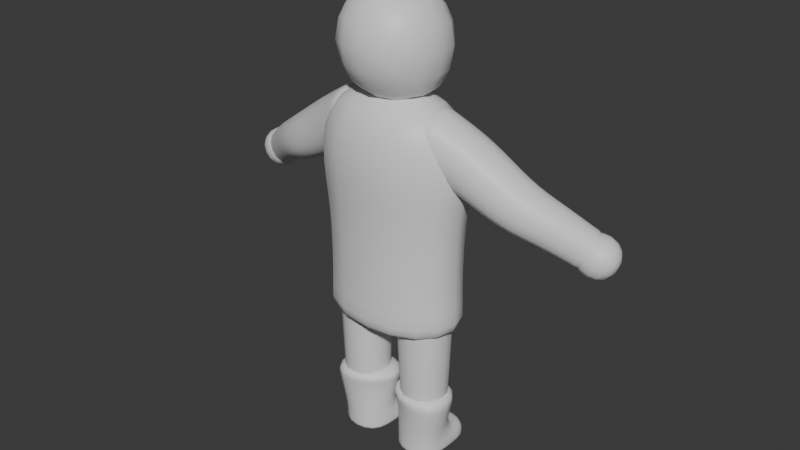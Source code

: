 # Source: Father1.blend  (saved by Blender 4.0.36; exported with 4.5.12 LTS)
import bpy
from mathutils import Matrix  # noqa: F401  (used for matrix-valued properties, if any)

bpy.ops.wm.read_factory_settings(use_empty=True)
scene = bpy.context.scene
scene.name = 'Scene'

# ---- collections
col_collection = bpy.data.collections.new('Collection'); scene.collection.children.link(col_collection)

# ---- materials (node trees are filled in below, after node groups)
mat_material = bpy.data.materials.new('Material')
mat_material.alpha_threshold = 0.0
mat_material.use_transparent_shadow = False
mat_material.roughness = 0.5
mat_material.line_color = (0.0, 0.0, 0.0, 1.0)

# ---- material node trees
mat_material.use_nodes = True; mat_material.node_tree.nodes.clear()
_N = mat_material.node_tree.nodes; _L = mat_material.node_tree.links
n0 = _N.new('ShaderNodeOutputMaterial'); n0.name = 'Material Output'; n0.location = (300, 300)
n1 = _N.new('ShaderNodeBsdfPrincipled'); n1.name = 'Principled BSDF'; n1.location = (10, 300)
n1.inputs[3].default_value = 1.45
_L.new(n1.outputs[0], n0.inputs[0])
n0.is_active_output = True

# ---- world
world_world = bpy.data.worlds.new('World'); scene.world = world_world
world_world.use_nodes = True; world_world.node_tree.nodes.clear()
_N = world_world.node_tree.nodes; _L = world_world.node_tree.links
n0 = _N.new('ShaderNodeOutputWorld'); n0.name = 'World Output'; n0.location = (300, 300)
n1 = _N.new('ShaderNodeBackground'); n1.name = 'Background'; n1.location = (10, 300)
n1.inputs[0].default_value = (0.05088, 0.05088, 0.05088, 1.0)
_L.new(n1.outputs[0], n0.inputs[0])
n0.is_active_output = True
world_world.color = (0.05088, 0.05088, 0.05088)
world_world.use_sun_shadow = False
world_world.sun_shadow_jitter_overblur = 0.0

# ---- meshes
me_cube_002 = bpy.data.meshes.new('Cube.002')
me_cube_002.from_pydata([(-1.0, -1.0, -1.0), (-1.0, -1.0, 1.0), (-1.0, 1.0, -1.294), (-1.0, 1.0, 1.0), (1.0, -1.0, -1.0), (1.0, -1.0, 1.0), (1.0, 1.0, -1.294), (1.0, 1.0, 1.0), (1.105, 0.7227, -0.6304), (1.358, 0.8882, -4.658), (1.105, -0.7227, -0.6304), (1.358, -0.8882, -4.658), (-1.105, 0.7227, -0.6304), (-1.358, 0.8882, -4.658), (-1.105, -0.7227, -0.6304), (-1.358, -0.8882, -4.658), (1.465, 0.9585, -2.025), (-1.465, -0.9585, -1.785), (1.465, -0.9585, -1.785), (-1.465, 0.9585, -2.025), (1.253, 0.8196, -2.71), (1.253, -0.8196, -2.619), (-1.253, 0.8196, -2.71), (-1.253, -0.8196, -2.619), (1.256, 0.8215, -4.414), (1.256, -0.8215, -4.39), (-1.256, 0.8215, -4.414), (-1.256, -0.8215, -4.39), (-2.331, -0.1945, -1.852), (-2.167, 0.5933, -1.687), (-1.894, -0.239, -2.546), (-1.719, 0.6027, -2.43), (-2.805, 0.07749, -2.095), (-2.546, 0.7852, -1.993), (-2.156, 0.7363, -2.644), (-2.415, 0.02858, -2.746), (-3.375, 0.4549, -3.372), (-3.784, 0.5062, -2.689), (-3.103, 1.198, -3.265), (-3.512, 1.249, -2.582), (-2.749, 0.1687, -2.976), (-3.157, 0.2201, -2.293), (-2.477, 0.9115, -2.869), (-2.886, 0.9628, -2.186), (-2.968, 0.9699, -2.312), (-2.616, 0.9258, -2.9), (-2.85, 0.2865, -2.992), (-3.202, 0.3307, -2.404), (-3.202, 0.3307, -2.404), (-2.85, 0.2865, -2.992), (-2.616, 0.9258, -2.9), (-2.968, 0.9699, -2.312), (-3.147, 1.052, -2.425), (-2.795, 1.008, -3.013), (-3.029, 0.3686, -3.105), (-3.381, 0.4127, -2.517), (-3.202, 0.3307, -2.404), (-2.85, 0.2865, -2.992), (-2.616, 0.9258, -2.9), (-2.968, 0.9699, -2.312), (-1.702, -0.3242, -1.358), (-1.503, 0.6347, -1.226), (-1.192, -0.3135, -2.204), (-0.993, 0.6454, -2.072), (-0.8416, -0.5743, -0.8423), (-0.6422, 0.3847, -0.71), (-0.3316, -0.5635, -1.689), (-0.1323, 0.3954, -1.556), (-1.106, -0.4975, -1.001), (-0.9065, 0.4614, -0.8683), (-0.5958, -0.4868, -1.847), (-0.3965, 0.4722, -1.715), (2.331, -0.1946, -1.852), (2.167, 0.5933, -1.687), (1.894, -0.239, -2.546), (1.719, 0.6027, -2.43), (2.805, 0.07749, -2.095), (2.546, 0.7852, -1.993), (2.156, 0.7363, -2.644), (2.415, 0.02858, -2.746), (3.375, 0.4549, -3.372), (3.784, 0.5062, -2.689), (3.103, 1.198, -3.265), (3.512, 1.249, -2.582), (2.749, 0.1687, -2.976), (3.157, 0.2201, -2.293), (2.477, 0.9115, -2.869), (2.886, 0.9628, -2.186), (2.968, 0.9699, -2.312), (2.616, 0.9258, -2.9), (2.85, 0.2865, -2.992), (3.202, 0.3307, -2.404), (3.202, 0.3307, -2.404), (2.85, 0.2865, -2.992), (2.616, 0.9258, -2.9), (2.968, 0.9699, -2.312), (3.147, 1.052, -2.425), (2.795, 1.008, -3.013), (3.029, 0.3686, -3.105), (3.381, 0.4127, -2.517), (3.202, 0.3307, -2.404), (2.85, 0.2865, -2.992), (2.616, 0.9258, -2.9), (2.968, 0.9699, -2.312), (1.702, -0.3242, -1.358), (1.503, 0.6347, -1.226), (1.192, -0.3135, -2.204), (0.993, 0.6454, -2.072), (0.8416, -0.5743, -0.8423), (0.6422, 0.3847, -0.71), (0.3316, -0.5635, -1.689), (0.1323, 0.3954, -1.556), (1.106, -0.4975, -1.001), (0.9065, 0.4614, -0.8683), (0.5958, -0.4868, -1.847), (0.3965, 0.4722, -1.715), (-0.9835, -0.4091, -6.949), (-0.9835, -0.4091, -6.581), (-0.9835, 0.31, -6.949), (-0.9835, 0.31, -6.581), (-0.1483, -0.4091, -6.949), (-0.1483, -0.4091, -6.581), (-0.1483, 0.31, -6.949), (-0.1483, 0.31, -6.581), (-0.9835, 0.7433, -6.949), (-0.9835, 0.7433, -6.581), (-0.1483, 0.7433, -6.949), (-0.1483, 0.7433, -6.581), (-0.9835, -0.4091, -6.853), (-0.9835, 0.31, -6.853), (-0.1483, 0.31, -6.853), (-0.1483, -0.4091, -6.853), (-0.9835, 0.7433, -6.853), (-0.1483, 0.7433, -6.853), (-1.136, -0.5576, -5.749), (-1.136, 0.5048, -5.749), (0.05472, -0.5576, -5.749), (0.05472, 0.5048, -5.749), (-1.136, -0.5576, -5.945), (-1.136, 0.5048, -5.945), (-0.1483, -0.4091, -5.912), (0.05472, 0.5048, -5.945), (0.9835, -0.4091, -6.949), (0.9835, -0.4091, -6.581), (0.9835, 0.31, -6.949), (0.9835, 0.31, -6.581), (0.1483, -0.4091, -6.949), (0.1483, -0.4091, -6.581), (0.1483, 0.31, -6.949), (0.1483, 0.31, -6.581), (0.9835, 0.7433, -6.949), (0.9835, 0.7433, -6.581), (0.1483, 0.7433, -6.949), (0.1483, 0.7433, -6.581), (0.9835, -0.4091, -6.853), (0.9835, 0.31, -6.853), (0.1483, 0.31, -6.853), (0.1483, -0.4091, -6.853), (0.9835, 0.7433, -6.853), (0.1483, 0.7433, -6.853), (1.136, -0.5576, -5.749), (1.136, 0.5048, -5.749), (-0.05472, -0.5576, -5.749), (-0.05472, 0.5048, -5.749), (1.136, -0.5576, -5.945), (1.136, 0.5048, -5.945), (0.1483, -0.4091, -5.912), (-0.05472, 0.5048, -5.945), (-0.9755, -0.3892, -6.495), (-0.9755, 0.3561, -6.495), (-0.2302, -0.3892, -6.495), (-0.2302, 0.3561, -6.495), (1.076, -0.4776, -4.078), (0.1106, -0.5088, -4.092), (0.1418, 0.4569, -4.078), (1.076, 0.4569, -4.078), (-1.078, 0.4585, -4.293), (-0.1434, 0.4585, -4.293), (-0.1121, -0.5073, -4.307), (-1.078, -0.476, -4.293), (-1.016, 0.3969, -5.854), (-0.1956, 0.3969, -5.854), (-0.1831, -0.4363, -5.859), (-1.016, -0.4238, -5.854), (0.9755, -0.3892, -6.495), (0.9755, 0.3561, -6.495), (0.2302, -0.3892, -6.495), (0.2302, 0.3561, -6.495), (-1.076, -0.4775, -4.083), (-0.1106, -0.5088, -4.097), (-0.1419, 0.457, -4.083), (-1.076, 0.457, -4.083), (1.078, 0.4585, -4.293), (0.1434, 0.4585, -4.293), (0.1121, -0.5073, -4.307), (1.078, -0.476, -4.293), (1.016, 0.3969, -5.854), (0.1956, 0.3969, -5.854), (0.1831, -0.4363, -5.859), (1.016, -0.4238, -5.854)], [], [(0, 1, 3, 2), (2, 3, 7, 6), (6, 7, 5, 4), (4, 5, 1, 0), (2, 6, 4, 0), (7, 3, 1, 5), (8, 12, 14, 10), (18, 10, 14, 17), (17, 14, 12, 19), (13, 9, 11, 15), (16, 8, 10, 18), (19, 12, 8, 16), (22, 19, 16, 20), (20, 16, 18, 21), (23, 17, 19, 22), (21, 18, 17, 23), (25, 21, 23, 27), (27, 23, 22, 26), (24, 20, 21, 25), (26, 22, 20, 24), (13, 26, 24, 9), (9, 24, 25, 11), (15, 27, 26, 13), (11, 25, 27, 15), (32, 28, 29, 33), (33, 29, 31, 34), (34, 31, 30, 35), (35, 30, 28, 32), (62, 63, 71, 70), (60, 62, 70, 68), (63, 61, 69, 71), (61, 60, 68, 69), (46, 35, 32, 47), (45, 34, 35, 46), (44, 33, 34, 45), (47, 32, 33, 44), (36, 37, 39, 38), (42, 43, 41, 40), (38, 39, 43, 42), (40, 41, 37, 36), (38, 42, 40, 36), (46, 47, 48, 49), (51, 50, 58, 59), (49, 48, 56, 57), (47, 44, 51, 48), (50, 49, 57, 58), (48, 51, 59, 56), (45, 46, 49, 50), (44, 45, 50, 51), (43, 39, 37, 41), (57, 56, 55, 54), (58, 57, 54, 53), (59, 58, 53, 52), (56, 59, 52, 55), (55, 52, 53, 54), (30, 31, 63, 62), (31, 29, 61, 63), (28, 30, 62, 60), (29, 28, 60, 61), (69, 68, 64, 65), (67, 65, 64, 66), (68, 70, 66, 64), (71, 69, 65, 67), (70, 71, 67, 66), (76, 77, 73, 72), (77, 78, 75, 73), (78, 79, 74, 75), (79, 76, 72, 74), (106, 114, 115, 107), (104, 112, 114, 106), (107, 115, 113, 105), (105, 113, 112, 104), (90, 91, 76, 79), (89, 90, 79, 78), (88, 89, 78, 77), (91, 88, 77, 76), (80, 82, 83, 81), (86, 84, 85, 87), (82, 86, 87, 83), (84, 80, 81, 85), (82, 80, 84, 86), (90, 93, 92, 91), (95, 103, 102, 94), (93, 101, 100, 92), (91, 92, 95, 88), (94, 102, 101, 93), (92, 100, 103, 95), (89, 94, 93, 90), (88, 95, 94, 89), (87, 85, 81, 83), (101, 98, 99, 100), (102, 97, 98, 101), (103, 96, 97, 102), (100, 99, 96, 103), (99, 98, 97, 96), (74, 106, 107, 75), (75, 107, 105, 73), (72, 104, 106, 74), (73, 105, 104, 72), (113, 109, 108, 112), (111, 110, 108, 109), (112, 108, 110, 114), (115, 111, 109, 113), (114, 110, 111, 115), (128, 117, 119, 129), (119, 123, 127, 125), (130, 123, 121, 131), (131, 121, 117, 128), (118, 122, 120, 116), (139, 138, 134, 135), (132, 125, 127, 133), (129, 119, 125, 132), (130, 122, 126, 133), (122, 118, 124, 126), (123, 130, 133, 127), (118, 129, 132, 124), (124, 132, 133, 126), (120, 131, 128, 116), (122, 130, 131, 120), (116, 128, 129, 118), (137, 135, 134, 136), (138, 140, 136, 134), (141, 139, 135, 137), (140, 141, 137, 136), (121, 123, 141, 140), (123, 119, 139, 141), (117, 121, 140, 138), (119, 117, 138, 139), (154, 155, 145, 143), (145, 151, 153, 149), (156, 157, 147, 149), (157, 154, 143, 147), (144, 142, 146, 148), (165, 161, 160, 164), (158, 159, 153, 151), (155, 158, 151, 145), (156, 159, 152, 148), (148, 152, 150, 144), (149, 153, 159, 156), (144, 150, 158, 155), (150, 152, 159, 158), (146, 142, 154, 157), (148, 146, 157, 156), (142, 144, 155, 154), (163, 162, 160, 161), (164, 160, 162, 166), (167, 163, 161, 165), (166, 162, 163, 167), (147, 166, 167, 149), (149, 167, 165, 145), (143, 164, 166, 147), (145, 165, 164, 143), (169, 171, 170, 168), (172, 175, 174, 173), (176, 179, 188, 191), (193, 194, 173, 174), (195, 192, 175, 172), (183, 179, 176, 180), (180, 176, 177, 181), (181, 177, 178, 182), (182, 178, 179, 183), (170, 182, 183, 168), (171, 181, 182, 170), (169, 180, 181, 171), (168, 183, 180, 169), (192, 193, 174, 175), (194, 195, 172, 173), (185, 184, 186, 187), (177, 176, 191, 190), (179, 178, 189, 188), (188, 189, 190, 191), (178, 177, 190, 189), (199, 196, 192, 195), (196, 197, 193, 192), (197, 198, 194, 193), (198, 199, 195, 194), (186, 184, 199, 198), (187, 186, 198, 197), (185, 187, 197, 196), (184, 185, 196, 199)])
me_cube_002.polygons.foreach_set('use_smooth', [True] * 180)
_uv = me_cube_002.uv_layers.new(name='UVMap')
_uv.uv.foreach_set('vector', [0.375, 0.0, 0.625, 0.0, 0.625, 0.25, 0.375, 0.25, 0.375, 0.25, 0.625, 0.25, 0.625, 0.5, 0.375, 0.5, 0.375, 0.5, 0.625, 0.5, 0.625, 0.75, 0.375, 0.75, 0.375, 0.75, 0.625, 0.75, 0.625, 1.0, 0.375, 1.0, 0.125, 0.5, 0.375, 0.5, 0.375, 0.75, 0.125, 0.75, 0.625, 0.5, 0.875, 0.5, 0.875, 0.75, 0.625, 0.75, 0.625, 0.5, 0.875, 0.5, 0.875, 0.75, 0.625, 0.75, 0.5, 0.75, 0.625, 0.75, 0.625, 1.0, 0.5, 1.0, 0.5, 0.0, 0.625, 0.0, 0.625, 0.25, 0.5, 0.25, 0.125, 0.5, 0.375, 0.5, 0.375, 0.75, 0.125, 0.75, 0.5, 0.5, 0.625, 0.5, 0.625, 0.75, 0.5, 0.75, 0.5, 0.25, 0.625, 0.25, 0.625, 0.5, 0.5, 0.5, 0.4375, 0.25, 0.5, 0.25, 0.5, 0.5, 0.4375, 0.5, 0.4375, 0.5, 0.5, 0.5, 0.5, 0.75, 0.4375, 0.75, 0.4375, 0.0, 0.5, 0.0, 0.5, 0.25, 0.4375, 0.25, 0.4375, 0.75, 0.5, 0.75, 0.5, 1.0, 0.4375, 1.0, 0.395, 0.75, 0.4375, 0.75, 0.4375, 1.0, 0.395, 1.0, 0.395, 0.0, 0.4375, 0.0, 0.4375, 0.25, 0.395, 0.25, 0.395, 0.5, 0.4375, 0.5, 0.4375, 0.75, 0.395, 0.75, 0.395, 0.25, 0.4375, 0.25, 0.4375, 0.5, 0.395, 0.5, 0.375, 0.25, 0.395, 0.25, 0.395, 0.5, 0.375, 0.5, 0.375, 0.5, 0.395, 0.5, 0.395, 0.75, 0.375, 0.75, 0.375, 0.0, 0.395, 0.0, 0.395, 0.25, 0.375, 0.25, 0.375, 0.75, 0.395, 0.75, 0.395, 1.0, 0.375, 1.0, 0.5206, 0.0, 0.625, 0.0, 0.625, 0.25, 0.5206, 0.25, 0.5206, 0.25, 0.625, 0.25, 0.625, 0.5, 0.5206, 0.5, 0.5206, 0.5, 0.625, 0.5, 0.625, 0.75, 0.5206, 0.75, 0.5206, 0.75, 0.625, 0.75, 0.625, 1.0, 0.5206, 1.0, 0.625, 0.75, 0.625, 0.5, 0.625, 0.5, 0.625, 0.75, 0.625, 1.0, 0.625, 0.75, 0.625, 0.75, 0.625, 1.0, 0.625, 0.5, 0.625, 0.25, 0.625, 0.25, 0.625, 0.5, 0.625, 0.25, 0.625, 0.0, 0.625, 0.0, 0.625, 0.25, 0.3932, 0.75, 0.5206, 0.75, 0.5206, 1.0, 0.3932, 1.0, 0.3932, 0.5, 0.5206, 0.5, 0.5206, 0.75, 0.3932, 0.75, 0.3932, 0.25, 0.5206, 0.25, 0.5206, 0.5, 0.3932, 0.5, 0.3932, 0.0, 0.5206, 0.0, 0.5206, 0.25, 0.3932, 0.25, 0.375, 0.0, 0.625, 0.0, 0.625, 0.25, 0.375, 0.25, 0.375, 0.5, 0.625, 0.5, 0.625, 0.75, 0.375, 0.75, 0.375, 0.25, 0.625, 0.25, 0.625, 0.5, 0.375, 0.5, 0.375, 0.75, 0.625, 0.75, 0.625, 1.0, 0.375, 1.0, 0.125, 0.5, 0.375, 0.5, 0.375, 0.75, 0.125, 0.75, 0.3932, 0.75, 0.3932, 1.0, 0.3932, 1.0, 0.3932, 0.75, 0.3932, 0.25, 0.3932, 0.5, 0.3932, 0.5, 0.3932, 0.25, 0.3932, 0.75, 0.3932, 1.0, 0.3932, 1.0, 0.3932, 0.75, 0.3932, 0.0, 0.3932, 0.25, 0.3932, 0.25, 0.3932, 0.0, 0.3932, 0.5, 0.3932, 0.75, 0.3932, 0.75, 0.3932, 0.5, 0.3932, 0.0, 0.3932, 0.25, 0.3932, 0.25, 0.3932, 0.0, 0.3932, 0.5, 0.3932, 0.75, 0.3932, 0.75, 0.3932, 0.5, 0.3932, 0.25, 0.3932, 0.5, 0.3932, 0.5, 0.3932, 0.25, 0.625, 0.5, 0.875, 0.5, 0.875, 0.75, 0.625, 0.75, 0.3932, 0.75, 0.3932, 1.0, 0.3932, 1.0, 0.3932, 0.75, 0.3932, 0.5, 0.3932, 0.75, 0.3932, 0.75, 0.3932, 0.5, 0.3932, 0.25, 0.3932, 0.5, 0.3932, 0.5, 0.3932, 0.25, 0.3932, 0.0, 0.3932, 0.25, 0.3932, 0.25, 0.3932, 0.0, 0.3932, 1.0, 0.3932, 0.25, 0.3932, 0.5, 0.3932, 0.75, 0.625, 0.75, 0.625, 0.5, 0.625, 0.5, 0.625, 0.75, 0.625, 0.5, 0.625, 0.25, 0.625, 0.25, 0.625, 0.5, 0.625, 1.0, 0.625, 0.75, 0.625, 0.75, 0.625, 1.0, 0.625, 0.25, 0.625, 0.0, 0.625, 0.0, 0.625, 0.25, 0.625, 0.25, 0.625, 0.0, 0.625, 0.0, 0.625, 0.25, 0.625, 0.5, 0.875, 0.5, 0.875, 0.75, 0.625, 0.75, 0.625, 1.0, 0.625, 0.75, 0.625, 0.75, 0.625, 1.0, 0.625, 0.5, 0.625, 0.25, 0.625, 0.25, 0.625, 0.5, 0.625, 0.75, 0.625, 0.5, 0.625, 0.5, 0.625, 0.75, 0.5206, 0.0, 0.5206, 0.25, 0.625, 0.25, 0.625, 0.0, 0.5206, 0.25, 0.5206, 0.5, 0.625, 0.5, 0.625, 0.25, 0.5206, 0.5, 0.5206, 0.75, 0.625, 0.75, 0.625, 0.5, 0.5206, 0.75, 0.5206, 1.0, 0.625, 1.0, 0.625, 0.75, 0.625, 0.75, 0.625, 0.75, 0.625, 0.5, 0.625, 0.5, 0.625, 1.0, 0.625, 1.0, 0.625, 0.75, 0.625, 0.75, 0.625, 0.5, 0.625, 0.5, 0.625, 0.25, 0.625, 0.25, 0.625, 0.25, 0.625, 0.25, 0.625, 0.0, 0.625, 0.0, 0.3932, 0.75, 0.3932, 1.0, 0.5206, 1.0, 0.5206, 0.75, 0.3932, 0.5, 0.3932, 0.75, 0.5206, 0.75, 0.5206, 0.5, 0.3932, 0.25, 0.3932, 0.5, 0.5206, 0.5, 0.5206, 0.25, 0.3932, 0.0, 0.3932, 0.25, 0.5206, 0.25, 0.5206, 0.0, 0.375, 0.0, 0.375, 0.25, 0.625, 0.25, 0.625, 0.0, 0.375, 0.5, 0.375, 0.75, 0.625, 0.75, 0.625, 0.5, 0.375, 0.25, 0.375, 0.5, 0.625, 0.5, 0.625, 0.25, 0.375, 0.75, 0.375, 1.0, 0.625, 1.0, 0.625, 0.75, 0.125, 0.5, 0.125, 0.75, 0.375, 0.75, 0.375, 0.5, 0.3932, 0.75, 0.3932, 0.75, 0.3932, 1.0, 0.3932, 1.0, 0.3932, 0.25, 0.3932, 0.25, 0.3932, 0.5, 0.3932, 0.5, 0.3932, 0.75, 0.3932, 0.75, 0.3932, 1.0, 0.3932, 1.0, 0.3932, 0.0, 0.3932, 0.0, 0.3932, 0.25, 0.3932, 0.25, 0.3932, 0.5, 0.3932, 0.5, 0.3932, 0.75, 0.3932, 0.75, 0.3932, 0.0, 0.3932, 0.0, 0.3932, 0.25, 0.3932, 0.25, 0.3932, 0.5, 0.3932, 0.5, 0.3932, 0.75, 0.3932, 0.75, 0.3932, 0.25, 0.3932, 0.25, 0.3932, 0.5, 0.3932, 0.5, 0.625, 0.5, 0.625, 0.75, 0.875, 0.75, 0.875, 0.5, 0.3932, 0.75, 0.3932, 0.75, 0.3932, 1.0, 0.3932, 1.0, 0.3932, 0.5, 0.3932, 0.5, 0.3932, 0.75, 0.3932, 0.75, 0.3932, 0.25, 0.3932, 0.25, 0.3932, 0.5, 0.3932, 0.5, 0.3932, 0.0, 0.3932, 0.0, 0.3932, 0.25, 0.3932, 0.25, 0.3932, 1.0, 0.3932, 0.75, 0.3932, 0.5, 0.3932, 0.25, 0.625, 0.75, 0.625, 0.75, 0.625, 0.5, 0.625, 0.5, 0.625, 0.5, 0.625, 0.5, 0.625, 0.25, 0.625, 0.25, 0.625, 1.0, 0.625, 1.0, 0.625, 0.75, 0.625, 0.75, 0.625, 0.25, 0.625, 0.25, 0.625, 0.0, 0.625, 0.0, 0.625, 0.25, 0.625, 0.25, 0.625, 0.0, 0.625, 0.0, 0.625, 0.5, 0.625, 0.75, 0.875, 0.75, 0.875, 0.5, 0.625, 1.0, 0.625, 1.0, 0.625, 0.75, 0.625, 0.75, 0.625, 0.5, 0.625, 0.5, 0.625, 0.25, 0.625, 0.25, 0.625, 0.75, 0.625, 0.75, 0.625, 0.5, 0.625, 0.5, 0.44, 0.0, 0.625, 0.0, 0.625, 0.25, 0.44, 0.25, 0.875, 0.5, 0.625, 0.5, 0.625, 0.5, 0.875, 0.5, 0.44, 0.5, 0.625, 0.5, 0.625, 0.75, 0.44, 0.75, 0.44, 0.75, 0.625, 0.75, 0.625, 1.0, 0.44, 1.0, 0.125, 0.5, 0.375, 0.5, 0.375, 0.75, 0.125, 0.75, 0.625, 0.25, 0.625, 0.0, 0.625, 0.0, 0.625, 0.25, 0.44, 0.25, 0.625, 0.25, 0.625, 0.5, 0.44, 0.5, 0.44, 0.25, 0.625, 0.25, 0.625, 0.25, 0.44, 0.25, 0.44, 0.5, 0.375, 0.5, 0.375, 0.5, 0.44, 0.5, 0.375, 0.5, 0.125, 0.5, 0.125, 0.5, 0.375, 0.5, 0.625, 0.5, 0.44, 0.5, 0.44, 0.5, 0.625, 0.5, 0.375, 0.25, 0.44, 0.25, 0.44, 0.25, 0.375, 0.25, 0.375, 0.25, 0.44, 0.25, 0.44, 0.5, 0.375, 0.5, 0.375, 0.75, 0.44, 0.75, 0.44, 1.0, 0.375, 1.0, 0.375, 0.5, 0.44, 0.5, 0.44, 0.75, 0.375, 0.75, 0.375, 0.0, 0.44, 0.0, 0.44, 0.25, 0.375, 0.25, 0.625, 0.5, 0.875, 0.5, 0.875, 0.75, 0.625, 0.75, 0.625, 1.0, 0.625, 0.75, 0.625, 0.75, 0.625, 1.0, 0.625, 0.5, 0.875, 0.5, 0.875, 0.5, 0.625, 0.5, 0.625, 0.75, 0.625, 0.5, 0.625, 0.5, 0.625, 0.75, 0.625, 0.75, 0.625, 0.5, 0.625, 0.5, 0.625, 0.75, 0.625, 0.5, 0.875, 0.5, 0.875, 0.5, 0.625, 0.5, 0.625, 1.0, 0.625, 0.75, 0.625, 0.75, 0.625, 1.0, 0.625, 0.25, 0.625, 0.0, 0.625, 0.0, 0.625, 0.25, 0.44, 0.0, 0.44, 0.25, 0.625, 0.25, 0.625, 0.0, 0.875, 0.5, 0.875, 0.5, 0.625, 0.5, 0.625, 0.5, 0.44, 0.5, 0.44, 0.75, 0.625, 0.75, 0.625, 0.5, 0.44, 0.75, 0.44, 1.0, 0.625, 1.0, 0.625, 0.75, 0.125, 0.5, 0.125, 0.75, 0.375, 0.75, 0.375, 0.5, 0.625, 0.25, 0.625, 0.25, 0.625, 0.0, 0.625, 0.0, 0.44, 0.25, 0.44, 0.5, 0.625, 0.5, 0.625, 0.25, 0.44, 0.25, 0.44, 0.25, 0.625, 0.25, 0.625, 0.25, 0.44, 0.5, 0.44, 0.5, 0.375, 0.5, 0.375, 0.5, 0.375, 0.5, 0.375, 0.5, 0.125, 0.5, 0.125, 0.5, 0.625, 0.5, 0.625, 0.5, 0.44, 0.5, 0.44, 0.5, 0.375, 0.25, 0.375, 0.25, 0.44, 0.25, 0.44, 0.25, 0.375, 0.25, 0.375, 0.5, 0.44, 0.5, 0.44, 0.25, 0.375, 0.75, 0.375, 1.0, 0.44, 1.0, 0.44, 0.75, 0.375, 0.5, 0.375, 0.75, 0.44, 0.75, 0.44, 0.5, 0.375, 0.0, 0.375, 0.25, 0.44, 0.25, 0.44, 0.0, 0.625, 0.5, 0.625, 0.75, 0.875, 0.75, 0.875, 0.5, 0.625, 1.0, 0.625, 1.0, 0.625, 0.75, 0.625, 0.75, 0.625, 0.5, 0.625, 0.5, 0.875, 0.5, 0.875, 0.5, 0.625, 0.75, 0.625, 0.75, 0.625, 0.5, 0.625, 0.5, 0.625, 0.75, 0.625, 0.75, 0.625, 0.5, 0.625, 0.5, 0.625, 0.5, 0.625, 0.5, 0.875, 0.5, 0.875, 0.5, 0.625, 1.0, 0.625, 1.0, 0.625, 0.75, 0.625, 0.75, 0.625, 0.25, 0.625, 0.25, 0.625, 0.0, 0.625, 0.0, 0.125, 0.5, 0.375, 0.5, 0.375, 0.75, 0.125, 0.75, 0.4184, 1.0, 0.4184, 0.25, 0.4184, 0.5, 0.4184, 0.75, 0.4184, 0.25, 0.4184, 0.0, 0.4184, 0.0, 0.4184, 0.25, 0.4184, 0.5, 0.4184, 0.75, 0.4184, 0.75, 0.4184, 0.5, 0.4184, 0.0, 0.4184, 0.25, 0.4184, 0.25, 0.4184, 0.0, 0.3923, 0.0, 0.4184, 0.0, 0.4184, 0.25, 0.3923, 0.25, 0.3923, 0.25, 0.4184, 0.25, 0.4184, 0.5, 0.3923, 0.5, 0.3923, 0.5, 0.4184, 0.5, 0.4184, 0.75, 0.3923, 0.75, 0.3923, 0.75, 0.4184, 0.75, 0.4184, 1.0, 0.3923, 1.0, 0.375, 0.75, 0.3923, 0.75, 0.3923, 1.0, 0.375, 1.0, 0.375, 0.5, 0.3923, 0.5, 0.3923, 0.75, 0.375, 0.75, 0.375, 0.25, 0.3923, 0.25, 0.3923, 0.5, 0.375, 0.5, 0.375, 0.0, 0.3923, 0.0, 0.3923, 0.25, 0.375, 0.25, 0.4184, 0.25, 0.4184, 0.5, 0.4184, 0.5, 0.4184, 0.25, 0.4184, 0.75, 0.4184, 1.0, 0.4184, 1.0, 0.4184, 0.75, 0.125, 0.5, 0.125, 0.75, 0.375, 0.75, 0.375, 0.5, 0.4184, 0.5, 0.4184, 0.25, 0.4184, 0.25, 0.4184, 0.5, 0.4184, 1.0, 0.4184, 0.75, 0.4184, 0.75, 0.4184, 1.0, 0.4184, 1.0, 0.4184, 0.75, 0.4184, 0.5, 0.4184, 0.25, 0.4184, 0.75, 0.4184, 0.5, 0.4184, 0.5, 0.4184, 0.75, 0.3923, 0.0, 0.3923, 0.25, 0.4184, 0.25, 0.4184, 0.0, 0.3923, 0.25, 0.3923, 0.5, 0.4184, 0.5, 0.4184, 0.25, 0.3923, 0.5, 0.3923, 0.75, 0.4184, 0.75, 0.4184, 0.5, 0.3923, 0.75, 0.3923, 1.0, 0.4184, 1.0, 0.4184, 0.75, 0.375, 0.75, 0.375, 1.0, 0.3923, 1.0, 0.3923, 0.75, 0.375, 0.5, 0.375, 0.75, 0.3923, 0.75, 0.3923, 0.5, 0.375, 0.25, 0.375, 0.5, 0.3923, 0.5, 0.3923, 0.25, 0.375, 0.0, 0.375, 0.25, 0.3923, 0.25, 0.3923, 0.0])
me_cube_002.materials.append(mat_material)
me_cube_002.update()
arm_armature_001 = bpy.data.armatures.new('Armature.001')  # bones are not reproduced

# ---- objects
ob_armature_001 = bpy.data.objects.new('Armature.001', arm_armature_001)
ob_cube_002 = bpy.data.objects.new('Cube.002', me_cube_002)

# ---- transforms, parenting, visibility, modifiers, constraints
ob_armature_001.location = (5.952, 0.3302, 1.884)
ob_armature_001.show_in_front = True
ob_cube_002.parent = ob_armature_001
ob_cube_002.matrix_parent_inverse = Matrix(((1.0, -0.0, 0.0, -5.952), (-0.0, 1.0, -0.0, -0.3302), (0.0, -0.0, 1.0, -1.884), (-0.0, 0.0, -0.0, 1.0)))
ob_cube_002.location = (6.152, 0.0, 5.124)
ob_cube_002.scale = (0.7808, 0.7808, 0.7808)
_vg = ob_cube_002.vertex_groups.new(name='Torso')
for _i, _w in zip([8, 9, 10, 11, 12, 13, 14, 15, 16, 17, 18, 19, 20, 21, 22, 23, 24, 25, 26, 27, 172, 173, 174, 175, 176, 177, 178, 179, 188, 189, 190, 191, 192, 193, 194, 195], [1.0, 1.0, 1.0, 1.0, 1.0, 1.0, 1.0, 1.0, 1.0, 1.0, 1.0, 1.0, 1.0, 1.0, 1.0, 1.0, 1.0, 1.0, 1.0, 1.0, 0.1758, 0.06915, 0.009124, 0.1672, 0.2035, 0.04555, 0.08863, 0.2148, 0.2148, 0.08863, 0.04555, 0.2035, 0.1672, 0.009124, 0.06915, 0.1758]): _vg.add([_i], _w, 'REPLACE')
_vg = ob_cube_002.vertex_groups.new(name='Uarm.R')
for _i, _w in zip([72, 73, 74, 75, 104, 105, 106, 107, 108, 109, 110, 111, 112, 113, 114, 115], [0.05293, 0.07527, 0.07386, 0.0908, 0.9626, 0.9088, 0.9213, 0.8946, 0.9938, 0.9908, 0.9957, 0.9941, 0.9943, 0.9874, 0.9894, 0.9847]): _vg.add([_i], _w, 'REPLACE')
_vg = ob_cube_002.vertex_groups.new(name='Larm.R')
for _i, _w in zip([72, 73, 74, 75, 76, 77, 78, 79, 80, 81, 82, 83, 84, 85, 86, 87, 88, 89, 90, 91, 92, 93, 94, 95, 96, 97, 98, 99, 100, 101, 102, 103, 104, 105, 106, 107], [0.9471, 0.9247, 0.9261, 0.9092, 0.995, 0.9933, 0.9921, 0.9934, 1.0, 1.0, 1.0, 1.0, 1.0, 1.0, 1.0, 1.0, 0.999, 0.999, 0.9991, 0.9992, 0.9994, 0.9995, 0.9994, 0.9993, 0.9995, 0.9997, 0.9998, 0.9995, 0.9995, 0.9996, 0.9995, 0.9994, 0.02485, 0.09125, 0.07874, 0.1054]): _vg.add([_i], _w, 'REPLACE')
_vg = ob_cube_002.vertex_groups.new(name='Uarm.L')
for _i, _w in zip([28, 29, 30, 31, 60, 61, 62, 63, 64, 65, 66, 67, 68, 69, 70, 71], [0.03229, 0.07841, 0.07792, 0.1048, 0.9696, 0.9117, 0.9124, 0.8908, 0.998, 0.9965, 0.9952, 0.9939, 0.996, 0.9895, 0.9875, 0.9836]): _vg.add([_i], _w, 'REPLACE')
_vg = ob_cube_002.vertex_groups.new(name='Larm.L')
for _i, _w in zip([28, 29, 30, 31, 32, 33, 34, 35, 36, 37, 38, 39, 40, 41, 42, 43, 44, 45, 46, 47, 48, 49, 50, 51, 52, 53, 54, 55, 56, 57, 58, 59, 60, 61, 62, 63], [0.9589, 0.9216, 0.9221, 0.8952, 0.9966, 0.9932, 0.9891, 0.9927, 1.0, 1.0, 1.0, 1.0, 1.0, 1.0, 1.0, 1.0, 0.9991, 0.9984, 0.999, 0.9995, 0.9997, 0.9994, 0.999, 0.9994, 0.9998, 0.9996, 0.9998, 0.9998, 0.9997, 0.9995, 0.9992, 0.9995, 0.01074, 0.08831, 0.08756, 0.1092]): _vg.add([_i], _w, 'REPLACE')
_vg = ob_cube_002.vertex_groups.new(name='Head')
_vg.add([0, 1, 2, 3, 4, 5, 6, 7], 1.0, 'REPLACE')
_vg = ob_cube_002.vertex_groups.new(name='Uleg.R')
for _i, _w in zip([172, 173, 174, 175, 192, 193, 194, 195, 198, 199], [0.6025, 0.8646, 0.9435, 0.6213, 0.6213, 0.9435, 0.8646, 0.6025, 0.03174, 0.007821]): _vg.add([_i], _w, 'REPLACE')
_vg = ob_cube_002.vertex_groups.new(name='Lleg.R')
for _i, _w in zip([142, 143, 144, 145, 146, 147, 148, 149, 152, 153, 154, 155, 156, 157, 159, 160, 161, 162, 163, 164, 165, 166, 167, 172, 173, 174, 175, 184, 185, 186, 187, 192, 193, 194, 195, 196, 197, 198, 199], [0.4715, 0.7924, 0.05607, 0.08293, 0.4706, 0.7556, 0.08536, 0.1297, 0.0008581, 0.01273, 0.5298, 0.05984, 0.09695, 0.5265, 0.003159, 0.7689, 0.8571, 0.6862, 0.5962, 0.7635, 0.6103, 0.6915, 0.4846, 0.2217, 0.06624, 0.003952, 0.2115, 0.9954, 0.9985, 0.9941, 0.998, 0.2115, 0.003952, 0.06624, 0.2217, 0.9813, 0.9744, 0.9553, 0.9638]): _vg.add([_i], _w, 'REPLACE')
_vg = ob_cube_002.vertex_groups.new(name='Foot.R')
for _i, _w in zip([142, 143, 144, 145, 146, 147, 148, 149, 150, 151, 152, 153, 154, 155, 156, 157, 158, 159, 160, 161, 162, 163, 164, 165, 166, 167], [0.5285, 0.2076, 0.9439, 0.9171, 0.5294, 0.2444, 0.9146, 0.8703, 0.9886, 0.9903, 0.9746, 0.9686, 0.4702, 0.9402, 0.903, 0.4735, 0.9912, 0.9734, 0.2311, 0.1429, 0.3138, 0.4038, 0.2365, 0.3897, 0.3085, 0.5154]): _vg.add([_i], _w, 'REPLACE')
_vg = ob_cube_002.vertex_groups.new(name='Uleg.L')
for _i, _w in zip([176, 177, 178, 179, 181, 182, 183, 188, 189, 190, 191], [0.579, 0.914, 0.8389, 0.5591, 0.014, 0.0396, 0.0002718, 0.5591, 0.8389, 0.914, 0.579]): _vg.add([_i], _w, 'REPLACE')
_vg = ob_cube_002.vertex_groups.new(name='Lleg.L')
for _i, _w in zip([116, 117, 118, 119, 120, 121, 122, 123, 126, 127, 128, 129, 130, 131, 133, 134, 135, 136, 137, 138, 139, 140, 141, 168, 169, 170, 171, 176, 177, 178, 179, 180, 181, 182, 183, 188, 189, 190, 191], [0.4717, 0.8116, 0.04, 0.06039, 0.4699, 0.7417, 0.1025, 0.1565, 0.02188, 0.04013, 0.5315, 0.03883, 0.1174, 0.5256, 0.02793, 0.7998, 0.9103, 0.7062, 0.6269, 0.7905, 0.6387, 0.705, 0.5127, 0.9957, 0.9993, 0.9923, 0.9963, 0.2175, 0.02641, 0.07243, 0.2261, 0.9872, 0.9658, 0.9499, 0.9667, 0.2261, 0.07243, 0.02641, 0.2175]): _vg.add([_i], _w, 'REPLACE')
_vg = ob_cube_002.vertex_groups.new(name='Foot.L')
for _i, _w in zip([116, 117, 118, 119, 120, 121, 122, 123, 124, 125, 126, 127, 128, 129, 130, 131, 132, 133, 134, 135, 136, 137, 138, 139, 140, 141], [0.5283, 0.1884, 0.955, 0.9396, 0.5301, 0.2583, 0.8975, 0.8435, 0.9916, 0.9964, 0.9641, 0.9549, 0.4685, 0.9556, 0.8826, 0.4744, 0.9958, 0.961, 0.2002, 0.08972, 0.2938, 0.3731, 0.2095, 0.3613, 0.295, 0.4873]): _vg.add([_i], _w, 'REPLACE')
_vg = ob_cube_002.vertex_groups.new(name='IK.R')
_vg = ob_cube_002.vertex_groups.new(name='IK.L')
_m = ob_cube_002.modifiers.new('Subdivision', 'SUBSURF')
_m.levels = 2
_m = ob_cube_002.modifiers.new('Armature', 'ARMATURE')
_m.object = ob_armature_001

# ---- collection membership
col_collection.objects.link(ob_armature_001)
col_collection.objects.link(ob_cube_002)

# ---- scene / render settings (as saved in the file)
scene.frame_start = 1; scene.frame_end = 250; scene.frame_set(1)
scene.render.engine = 'BLENDER_EEVEE_NEXT'
scene.cycles.sampling_pattern = 'TABULATED_SOBOL'
bpy.context.view_layer.update()

# ---- added for rendering (the .blend has no active camera and no usable light): camera, sun
cam_auto = bpy.data.cameras.new('AutoCamera')
cam_auto.lens = 50.0
cam_auto.sensor_width = 36.0
cam_auto.clip_end = 1000.0
ob_auto_camera = bpy.data.objects.new('AutoCamera', cam_auto)
scene.collection.objects.link(ob_auto_camera)
ob_auto_camera.location = (13.8009, -9.10851, 8.85288)
ob_auto_camera.rotation_euler = (1.09748, -7.21219e-08, 0.694738)
scene.camera = ob_auto_camera
light_auto_sun = bpy.data.lights.new('AutoSun', 'SUN')
light_auto_sun.energy = 3.0
light_auto_sun.angle = 0.0523599
ob_auto_sun = bpy.data.objects.new('AutoSun', light_auto_sun)
scene.collection.objects.link(ob_auto_sun)
ob_auto_sun.rotation_euler = (0.872665, 0.174533, 0.523599)
bpy.context.view_layer.update()
